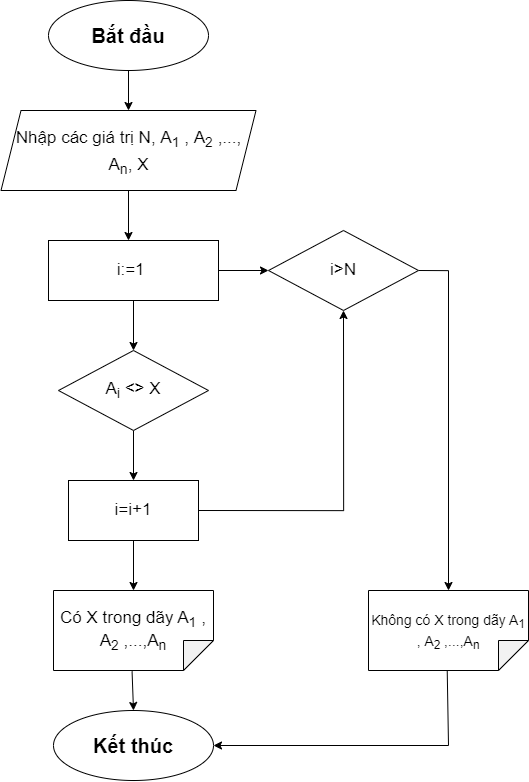

The diagram above was exported from draw.io. Its source (the exported page's mxGraphModel, read from the mxfile embedded in the PNG):
<mxGraphModel dx="606" dy="1609" grid="1" gridSize="10" guides="1" tooltips="1" connect="1" arrows="1" fold="1" page="1" pageScale="1" pageWidth="827" pageHeight="1169" math="0" shadow="0">
  <root>
    <mxCell id="WIyWlLk6GJQsqaUBKTNV-0" />
    <mxCell id="WIyWlLk6GJQsqaUBKTNV-1" parent="WIyWlLk6GJQsqaUBKTNV-0" />
    <mxCell id="11vv_fqzLqo8ApEKuYif-0" value="&lt;font style=&quot;font-size: 20px;&quot;&gt;&lt;b&gt;Bắt đầu&lt;/b&gt;&lt;/font&gt;" style="ellipse;whiteSpace=wrap;html=1;" vertex="1" parent="WIyWlLk6GJQsqaUBKTNV-1">
      <mxGeometry x="320" y="10" width="160" height="70" as="geometry" />
    </mxCell>
    <mxCell id="11vv_fqzLqo8ApEKuYif-3" value="&lt;font style=&quot;font-size: 17px;&quot;&gt;Nhập các giá trị&amp;nbsp;N, A&lt;sub&gt;1&lt;/sub&gt; , A&lt;sub&gt;2&lt;/sub&gt; ,..., A&lt;sub&gt;n&lt;/sub&gt;, X&lt;/font&gt;" style="shape=parallelogram;perimeter=parallelogramPerimeter;whiteSpace=wrap;html=1;fixedSize=1;fontSize=20;align=center;" vertex="1" parent="WIyWlLk6GJQsqaUBKTNV-1">
      <mxGeometry x="272.5" y="120" width="255" height="80" as="geometry" />
    </mxCell>
    <mxCell id="11vv_fqzLqo8ApEKuYif-5" value="" style="endArrow=classic;html=1;rounded=0;fontSize=17;exitX=0.5;exitY=1;exitDx=0;exitDy=0;entryX=0.5;entryY=0;entryDx=0;entryDy=0;" edge="1" parent="WIyWlLk6GJQsqaUBKTNV-1" source="11vv_fqzLqo8ApEKuYif-0" target="11vv_fqzLqo8ApEKuYif-3">
      <mxGeometry width="50" height="50" relative="1" as="geometry">
        <mxPoint x="390" y="290" as="sourcePoint" />
        <mxPoint x="440" y="240" as="targetPoint" />
      </mxGeometry>
    </mxCell>
    <mxCell id="11vv_fqzLqo8ApEKuYif-6" value="" style="endArrow=classic;html=1;rounded=0;fontSize=17;exitX=0.5;exitY=1;exitDx=0;exitDy=0;" edge="1" parent="WIyWlLk6GJQsqaUBKTNV-1" source="11vv_fqzLqo8ApEKuYif-3">
      <mxGeometry width="50" height="50" relative="1" as="geometry">
        <mxPoint x="390" y="290" as="sourcePoint" />
        <mxPoint x="400" y="250" as="targetPoint" />
      </mxGeometry>
    </mxCell>
    <mxCell id="11vv_fqzLqo8ApEKuYif-10" style="edgeStyle=orthogonalEdgeStyle;rounded=0;orthogonalLoop=1;jettySize=auto;html=1;exitX=1;exitY=0.5;exitDx=0;exitDy=0;fontSize=17;" edge="1" parent="WIyWlLk6GJQsqaUBKTNV-1" source="11vv_fqzLqo8ApEKuYif-9">
      <mxGeometry relative="1" as="geometry">
        <mxPoint x="540" y="280" as="targetPoint" />
      </mxGeometry>
    </mxCell>
    <mxCell id="11vv_fqzLqo8ApEKuYif-12" style="edgeStyle=orthogonalEdgeStyle;rounded=0;orthogonalLoop=1;jettySize=auto;html=1;exitX=0.5;exitY=1;exitDx=0;exitDy=0;fontSize=17;" edge="1" parent="WIyWlLk6GJQsqaUBKTNV-1" source="11vv_fqzLqo8ApEKuYif-9">
      <mxGeometry relative="1" as="geometry">
        <mxPoint x="405" y="360" as="targetPoint" />
      </mxGeometry>
    </mxCell>
    <mxCell id="11vv_fqzLqo8ApEKuYif-9" value="i:=1&amp;nbsp;" style="rounded=0;whiteSpace=wrap;html=1;fontSize=17;" vertex="1" parent="WIyWlLk6GJQsqaUBKTNV-1">
      <mxGeometry x="320" y="250" width="170" height="60" as="geometry" />
    </mxCell>
    <mxCell id="11vv_fqzLqo8ApEKuYif-28" style="edgeStyle=orthogonalEdgeStyle;rounded=0;orthogonalLoop=1;jettySize=auto;html=1;exitX=1;exitY=0.5;exitDx=0;exitDy=0;fontSize=17;entryX=0;entryY=0.5;entryDx=0;entryDy=0;entryPerimeter=0;" edge="1" parent="WIyWlLk6GJQsqaUBKTNV-1" source="11vv_fqzLqo8ApEKuYif-11" target="11vv_fqzLqo8ApEKuYif-30">
      <mxGeometry relative="1" as="geometry">
        <mxPoint x="720" y="550" as="targetPoint" />
      </mxGeometry>
    </mxCell>
    <mxCell id="11vv_fqzLqo8ApEKuYif-11" value="i&amp;gt;N" style="rhombus;whiteSpace=wrap;html=1;fontSize=17;" vertex="1" parent="WIyWlLk6GJQsqaUBKTNV-1">
      <mxGeometry x="540" y="240" width="150" height="80" as="geometry" />
    </mxCell>
    <mxCell id="11vv_fqzLqo8ApEKuYif-18" style="edgeStyle=orthogonalEdgeStyle;rounded=0;orthogonalLoop=1;jettySize=auto;html=1;exitX=0.5;exitY=1;exitDx=0;exitDy=0;entryX=0.5;entryY=0;entryDx=0;entryDy=0;fontSize=17;" edge="1" parent="WIyWlLk6GJQsqaUBKTNV-1" source="11vv_fqzLqo8ApEKuYif-13" target="11vv_fqzLqo8ApEKuYif-15">
      <mxGeometry relative="1" as="geometry" />
    </mxCell>
    <mxCell id="11vv_fqzLqo8ApEKuYif-13" value="A&lt;sub&gt;i&lt;/sub&gt; &amp;lt;&amp;gt; X" style="rhombus;whiteSpace=wrap;html=1;fontSize=17;" vertex="1" parent="WIyWlLk6GJQsqaUBKTNV-1">
      <mxGeometry x="330" y="360" width="150" height="80" as="geometry" />
    </mxCell>
    <mxCell id="11vv_fqzLqo8ApEKuYif-20" style="edgeStyle=orthogonalEdgeStyle;rounded=0;orthogonalLoop=1;jettySize=auto;html=1;exitX=1;exitY=0.5;exitDx=0;exitDy=0;entryX=0.5;entryY=1;entryDx=0;entryDy=0;fontSize=17;" edge="1" parent="WIyWlLk6GJQsqaUBKTNV-1" source="11vv_fqzLqo8ApEKuYif-15" target="11vv_fqzLqo8ApEKuYif-11">
      <mxGeometry relative="1" as="geometry" />
    </mxCell>
    <mxCell id="11vv_fqzLqo8ApEKuYif-22" style="edgeStyle=orthogonalEdgeStyle;rounded=0;orthogonalLoop=1;jettySize=auto;html=1;exitX=0.5;exitY=1;exitDx=0;exitDy=0;entryX=0;entryY=0.5;entryDx=0;entryDy=0;entryPerimeter=0;fontSize=17;" edge="1" parent="WIyWlLk6GJQsqaUBKTNV-1" source="11vv_fqzLqo8ApEKuYif-15" target="11vv_fqzLqo8ApEKuYif-21">
      <mxGeometry relative="1" as="geometry" />
    </mxCell>
    <mxCell id="11vv_fqzLqo8ApEKuYif-15" value="i=i+1" style="rounded=0;whiteSpace=wrap;html=1;fontSize=17;" vertex="1" parent="WIyWlLk6GJQsqaUBKTNV-1">
      <mxGeometry x="340" y="490" width="130" height="60" as="geometry" />
    </mxCell>
    <mxCell id="11vv_fqzLqo8ApEKuYif-21" value="Có X trong dãy&amp;nbsp;A&lt;sub&gt;1&lt;/sub&gt; , A&lt;sub&gt;2&lt;/sub&gt; ,...,A&lt;sub&gt;n&lt;/sub&gt;" style="shape=note;whiteSpace=wrap;html=1;backgroundOutline=1;darkOpacity=0.05;fontSize=17;direction=south;" vertex="1" parent="WIyWlLk6GJQsqaUBKTNV-1">
      <mxGeometry x="325" y="600" width="160" height="80" as="geometry" />
    </mxCell>
    <mxCell id="11vv_fqzLqo8ApEKuYif-27" value="" style="edgeStyle=orthogonalEdgeStyle;rounded=0;orthogonalLoop=1;jettySize=auto;html=1;fontSize=17;exitX=1.01;exitY=0.509;exitDx=0;exitDy=0;exitPerimeter=0;entryX=0.5;entryY=0;entryDx=0;entryDy=0;" edge="1" parent="WIyWlLk6GJQsqaUBKTNV-1" source="11vv_fqzLqo8ApEKuYif-21" target="11vv_fqzLqo8ApEKuYif-26">
      <mxGeometry relative="1" as="geometry">
        <mxPoint x="410" y="720" as="targetPoint" />
      </mxGeometry>
    </mxCell>
    <mxCell id="11vv_fqzLqo8ApEKuYif-26" value="&lt;span style=&quot;font-size: 20px;&quot;&gt;&lt;b&gt;Kết thúc&lt;/b&gt;&lt;/span&gt;" style="ellipse;whiteSpace=wrap;html=1;" vertex="1" parent="WIyWlLk6GJQsqaUBKTNV-1">
      <mxGeometry x="325" y="720" width="160" height="70" as="geometry" />
    </mxCell>
    <mxCell id="11vv_fqzLqo8ApEKuYif-30" value="&lt;font style=&quot;font-size: 14px;&quot;&gt;Không có X trong dãy&amp;nbsp;A&lt;sub&gt;1&lt;/sub&gt; , A&lt;sub&gt;2&lt;/sub&gt; ,...,A&lt;sub&gt;n&lt;/sub&gt;&lt;/font&gt;" style="shape=note;whiteSpace=wrap;html=1;backgroundOutline=1;darkOpacity=0.05;fontSize=17;direction=south;" vertex="1" parent="WIyWlLk6GJQsqaUBKTNV-1">
      <mxGeometry x="640" y="600" width="160" height="80" as="geometry" />
    </mxCell>
    <mxCell id="11vv_fqzLqo8ApEKuYif-32" value="" style="endArrow=classic;html=1;rounded=0;fontSize=14;exitX=1;exitY=0.508;exitDx=0;exitDy=0;exitPerimeter=0;entryX=1;entryY=0.5;entryDx=0;entryDy=0;" edge="1" parent="WIyWlLk6GJQsqaUBKTNV-1" source="11vv_fqzLqo8ApEKuYif-30" target="11vv_fqzLqo8ApEKuYif-26">
      <mxGeometry width="50" height="50" relative="1" as="geometry">
        <mxPoint x="390" y="660" as="sourcePoint" />
        <mxPoint x="440" y="610" as="targetPoint" />
        <Array as="points">
          <mxPoint x="720" y="755" />
        </Array>
      </mxGeometry>
    </mxCell>
  </root>
</mxGraphModel>